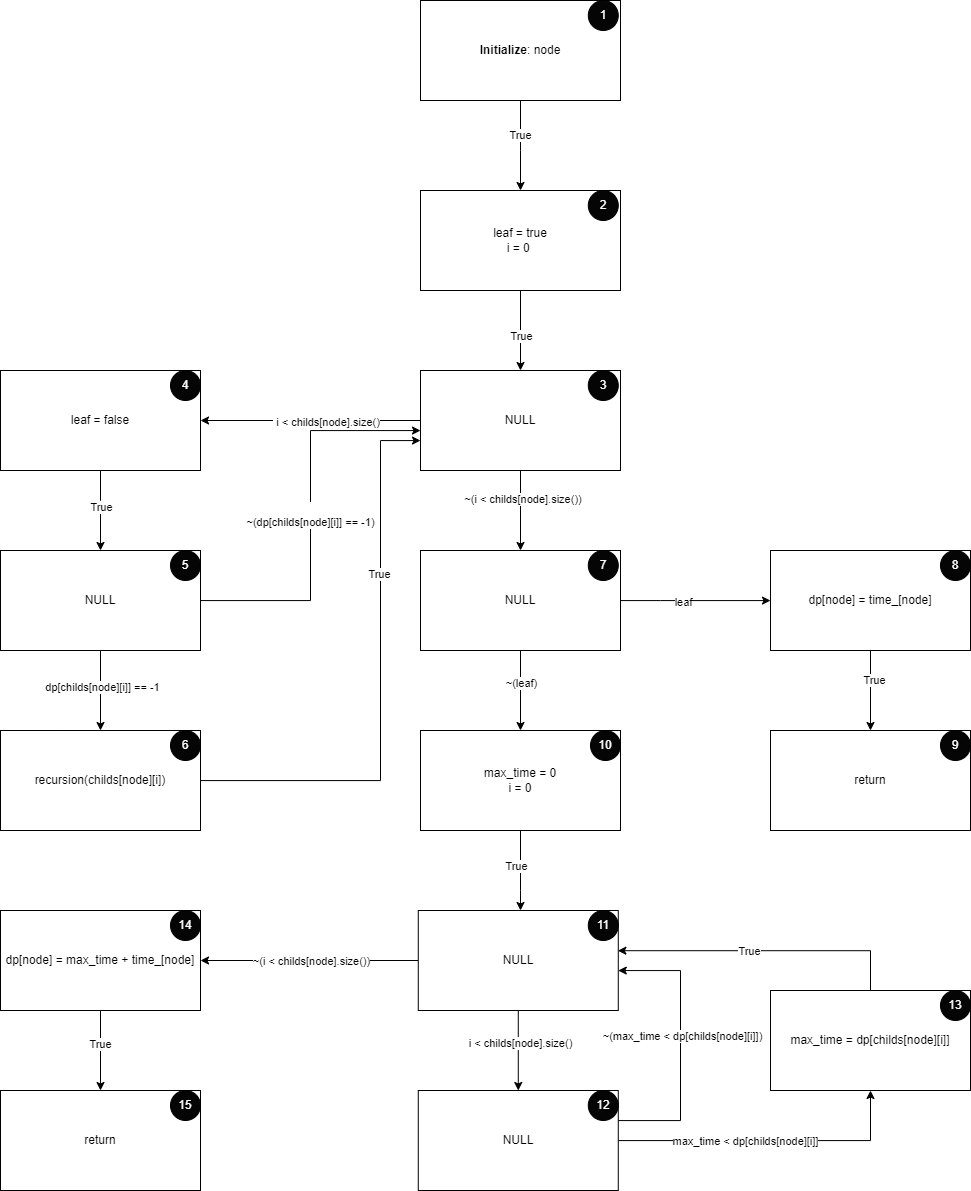

The diagram above was exported from draw.io. Its source (the exported page's mxGraphModel, read from the mxfile embedded in the PNG):
<mxGraphModel dx="2232" dy="1069" grid="1" gridSize="10" guides="1" tooltips="1" connect="1" arrows="1" fold="1" page="1" pageScale="1" pageWidth="850" pageHeight="1100" math="0" shadow="0">
  <root>
    <mxCell id="0" />
    <mxCell id="1" parent="0" />
    <mxCell id="17-4vY2Y9s3TL2Skr1Br-1" value="True" style="edgeStyle=orthogonalEdgeStyle;rounded=0;orthogonalLoop=1;jettySize=auto;html=1;exitX=0.5;exitY=1;exitDx=0;exitDy=0;entryX=0.5;entryY=0;entryDx=0;entryDy=0;" edge="1" parent="1" source="17-4vY2Y9s3TL2Skr1Br-2">
      <mxGeometry relative="1" as="geometry">
        <mxPoint x="440.00000000000045" y="280" as="targetPoint" />
      </mxGeometry>
    </mxCell>
    <mxCell id="ViroQsK-lRKYKyJHAcqJ-3" value="" style="edgeStyle=orthogonalEdgeStyle;rounded=0;orthogonalLoop=1;jettySize=auto;html=1;" edge="1" parent="1" source="ViroQsK-lRKYKyJHAcqJ-1" target="ViroQsK-lRKYKyJHAcqJ-2">
      <mxGeometry relative="1" as="geometry">
        <Array as="points">
          <mxPoint x="540" y="160" />
          <mxPoint x="540" y="160" />
        </Array>
      </mxGeometry>
    </mxCell>
    <mxCell id="ViroQsK-lRKYKyJHAcqJ-4" value="True" style="edgeLabel;html=1;align=center;verticalAlign=middle;resizable=0;points=[];" vertex="1" connectable="0" parent="ViroQsK-lRKYKyJHAcqJ-3">
      <mxGeometry x="-0.2383" y="-1" relative="1" as="geometry">
        <mxPoint as="offset" />
      </mxGeometry>
    </mxCell>
    <mxCell id="ViroQsK-lRKYKyJHAcqJ-1" value="&lt;b&gt;Initialize&lt;/b&gt;: node" style="rounded=0;whiteSpace=wrap;html=1;" vertex="1" parent="1">
      <mxGeometry x="440" y="10" width="200" height="100" as="geometry" />
    </mxCell>
    <mxCell id="ViroQsK-lRKYKyJHAcqJ-7" value="" style="edgeStyle=orthogonalEdgeStyle;rounded=0;orthogonalLoop=1;jettySize=auto;html=1;" edge="1" parent="1" source="ViroQsK-lRKYKyJHAcqJ-2" target="ViroQsK-lRKYKyJHAcqJ-6">
      <mxGeometry relative="1" as="geometry">
        <Array as="points">
          <mxPoint x="540" y="340" />
          <mxPoint x="540" y="340" />
        </Array>
      </mxGeometry>
    </mxCell>
    <mxCell id="ViroQsK-lRKYKyJHAcqJ-8" value="True" style="edgeLabel;html=1;align=center;verticalAlign=middle;resizable=0;points=[];" vertex="1" connectable="0" parent="ViroQsK-lRKYKyJHAcqJ-7">
      <mxGeometry x="0.1299" relative="1" as="geometry">
        <mxPoint as="offset" />
      </mxGeometry>
    </mxCell>
    <mxCell id="ViroQsK-lRKYKyJHAcqJ-2" value="leaf = true&lt;br&gt;i = 0&lt;span style=&quot;white-space: pre;&quot;&gt;&#09;&lt;/span&gt;" style="rounded=0;whiteSpace=wrap;html=1;" vertex="1" parent="1">
      <mxGeometry x="440" y="200" width="200" height="100" as="geometry" />
    </mxCell>
    <mxCell id="ViroQsK-lRKYKyJHAcqJ-10" value="" style="edgeStyle=orthogonalEdgeStyle;rounded=0;orthogonalLoop=1;jettySize=auto;html=1;" edge="1" parent="1" source="ViroQsK-lRKYKyJHAcqJ-6" target="ViroQsK-lRKYKyJHAcqJ-9">
      <mxGeometry relative="1" as="geometry" />
    </mxCell>
    <mxCell id="ViroQsK-lRKYKyJHAcqJ-11" value="&amp;nbsp;i &amp;lt; childs[node].size()" style="edgeLabel;html=1;align=center;verticalAlign=middle;resizable=0;points=[];" vertex="1" connectable="0" parent="ViroQsK-lRKYKyJHAcqJ-10">
      <mxGeometry x="-0.1545" y="1" relative="1" as="geometry">
        <mxPoint x="-1" as="offset" />
      </mxGeometry>
    </mxCell>
    <mxCell id="ViroQsK-lRKYKyJHAcqJ-31" value="" style="edgeStyle=orthogonalEdgeStyle;rounded=0;orthogonalLoop=1;jettySize=auto;html=1;" edge="1" parent="1" source="ViroQsK-lRKYKyJHAcqJ-6" target="ViroQsK-lRKYKyJHAcqJ-30">
      <mxGeometry relative="1" as="geometry" />
    </mxCell>
    <mxCell id="ViroQsK-lRKYKyJHAcqJ-32" value="&amp;nbsp;~(i &amp;lt; childs[node].size())" style="edgeLabel;html=1;align=center;verticalAlign=middle;resizable=0;points=[];" vertex="1" connectable="0" parent="ViroQsK-lRKYKyJHAcqJ-31">
      <mxGeometry x="-0.2893" relative="1" as="geometry">
        <mxPoint as="offset" />
      </mxGeometry>
    </mxCell>
    <mxCell id="ViroQsK-lRKYKyJHAcqJ-6" value="NULL" style="rounded=0;whiteSpace=wrap;html=1;" vertex="1" parent="1">
      <mxGeometry x="440" y="380" width="200" height="100" as="geometry" />
    </mxCell>
    <mxCell id="ViroQsK-lRKYKyJHAcqJ-19" value="" style="edgeStyle=orthogonalEdgeStyle;rounded=0;orthogonalLoop=1;jettySize=auto;html=1;" edge="1" parent="1" source="ViroQsK-lRKYKyJHAcqJ-9" target="ViroQsK-lRKYKyJHAcqJ-18">
      <mxGeometry relative="1" as="geometry">
        <Array as="points">
          <mxPoint x="120" y="510" />
          <mxPoint x="120" y="510" />
        </Array>
      </mxGeometry>
    </mxCell>
    <mxCell id="ViroQsK-lRKYKyJHAcqJ-20" value="True" style="edgeLabel;html=1;align=center;verticalAlign=middle;resizable=0;points=[];" vertex="1" connectable="0" parent="ViroQsK-lRKYKyJHAcqJ-19">
      <mxGeometry x="-0.1081" relative="1" as="geometry">
        <mxPoint as="offset" />
      </mxGeometry>
    </mxCell>
    <mxCell id="ViroQsK-lRKYKyJHAcqJ-9" value="leaf = false" style="rounded=0;whiteSpace=wrap;html=1;" vertex="1" parent="1">
      <mxGeometry x="20" y="380" width="200" height="100" as="geometry" />
    </mxCell>
    <mxCell id="ViroQsK-lRKYKyJHAcqJ-23" value="" style="edgeStyle=orthogonalEdgeStyle;rounded=0;orthogonalLoop=1;jettySize=auto;html=1;" edge="1" parent="1" source="ViroQsK-lRKYKyJHAcqJ-18" target="ViroQsK-lRKYKyJHAcqJ-22">
      <mxGeometry relative="1" as="geometry">
        <Array as="points">
          <mxPoint x="120" y="700" />
          <mxPoint x="120" y="700" />
        </Array>
      </mxGeometry>
    </mxCell>
    <mxCell id="ViroQsK-lRKYKyJHAcqJ-24" value="dp[childs[node][i]] == -1" style="edgeLabel;html=1;align=center;verticalAlign=middle;resizable=0;points=[];" vertex="1" connectable="0" parent="ViroQsK-lRKYKyJHAcqJ-23">
      <mxGeometry x="-0.1028" y="1" relative="1" as="geometry">
        <mxPoint as="offset" />
      </mxGeometry>
    </mxCell>
    <mxCell id="ViroQsK-lRKYKyJHAcqJ-25" value="&lt;br&gt;&lt;span style=&quot;color: rgb(0, 0, 0); font-family: Helvetica; font-size: 11px; font-style: normal; font-variant-ligatures: normal; font-variant-caps: normal; font-weight: 400; letter-spacing: normal; orphans: 2; text-align: center; text-indent: 0px; text-transform: none; widows: 2; word-spacing: 0px; -webkit-text-stroke-width: 0px; background-color: rgb(255, 255, 255); text-decoration-thickness: initial; text-decoration-style: initial; text-decoration-color: initial; float: none; display: inline !important;&quot;&gt;~(dp[childs[node][i]] == -1)&lt;/span&gt;&lt;br&gt;" style="edgeStyle=orthogonalEdgeStyle;rounded=0;orthogonalLoop=1;jettySize=auto;html=1;" edge="1" parent="1" source="ViroQsK-lRKYKyJHAcqJ-18" target="ViroQsK-lRKYKyJHAcqJ-6">
      <mxGeometry relative="1" as="geometry">
        <mxPoint x="440" y="450" as="targetPoint" />
        <Array as="points">
          <mxPoint x="330" y="610" />
          <mxPoint x="330" y="440" />
        </Array>
      </mxGeometry>
    </mxCell>
    <mxCell id="ViroQsK-lRKYKyJHAcqJ-18" value="NULL" style="rounded=0;whiteSpace=wrap;html=1;" vertex="1" parent="1">
      <mxGeometry x="20" y="560" width="200" height="100" as="geometry" />
    </mxCell>
    <mxCell id="ViroQsK-lRKYKyJHAcqJ-26" style="edgeStyle=orthogonalEdgeStyle;rounded=0;orthogonalLoop=1;jettySize=auto;html=1;" edge="1" parent="1" source="ViroQsK-lRKYKyJHAcqJ-22" target="ViroQsK-lRKYKyJHAcqJ-6">
      <mxGeometry relative="1" as="geometry">
        <Array as="points">
          <mxPoint x="400" y="790" />
          <mxPoint x="400" y="450" />
        </Array>
      </mxGeometry>
    </mxCell>
    <mxCell id="ViroQsK-lRKYKyJHAcqJ-27" value="True" style="edgeLabel;html=1;align=center;verticalAlign=middle;resizable=0;points=[];" vertex="1" connectable="0" parent="ViroQsK-lRKYKyJHAcqJ-26">
      <mxGeometry x="0.3819" y="2" relative="1" as="geometry">
        <mxPoint as="offset" />
      </mxGeometry>
    </mxCell>
    <mxCell id="ViroQsK-lRKYKyJHAcqJ-22" value="recursion(childs[node][i])" style="rounded=0;whiteSpace=wrap;html=1;" vertex="1" parent="1">
      <mxGeometry x="20" y="740" width="200" height="100" as="geometry" />
    </mxCell>
    <mxCell id="ViroQsK-lRKYKyJHAcqJ-34" value="" style="edgeStyle=orthogonalEdgeStyle;rounded=0;orthogonalLoop=1;jettySize=auto;html=1;" edge="1" parent="1" source="ViroQsK-lRKYKyJHAcqJ-30" target="ViroQsK-lRKYKyJHAcqJ-33">
      <mxGeometry relative="1" as="geometry" />
    </mxCell>
    <mxCell id="ViroQsK-lRKYKyJHAcqJ-37" value="~(leaf)" style="edgeLabel;html=1;align=center;verticalAlign=middle;resizable=0;points=[];" vertex="1" connectable="0" parent="ViroQsK-lRKYKyJHAcqJ-34">
      <mxGeometry x="-0.21" relative="1" as="geometry">
        <mxPoint as="offset" />
      </mxGeometry>
    </mxCell>
    <mxCell id="ViroQsK-lRKYKyJHAcqJ-36" value="" style="edgeStyle=orthogonalEdgeStyle;rounded=0;orthogonalLoop=1;jettySize=auto;html=1;" edge="1" parent="1" source="ViroQsK-lRKYKyJHAcqJ-30" target="ViroQsK-lRKYKyJHAcqJ-35">
      <mxGeometry relative="1" as="geometry">
        <Array as="points">
          <mxPoint x="680" y="610" />
          <mxPoint x="680" y="610" />
        </Array>
      </mxGeometry>
    </mxCell>
    <mxCell id="ViroQsK-lRKYKyJHAcqJ-38" value="leaf" style="edgeLabel;html=1;align=center;verticalAlign=middle;resizable=0;points=[];" vertex="1" connectable="0" parent="ViroQsK-lRKYKyJHAcqJ-36">
      <mxGeometry x="-0.1637" y="-1" relative="1" as="geometry">
        <mxPoint as="offset" />
      </mxGeometry>
    </mxCell>
    <mxCell id="ViroQsK-lRKYKyJHAcqJ-30" value="NULL" style="rounded=0;whiteSpace=wrap;html=1;" vertex="1" parent="1">
      <mxGeometry x="440" y="560" width="200" height="100" as="geometry" />
    </mxCell>
    <mxCell id="ViroQsK-lRKYKyJHAcqJ-43" value="" style="edgeStyle=orthogonalEdgeStyle;rounded=0;orthogonalLoop=1;jettySize=auto;html=1;" edge="1" parent="1" source="ViroQsK-lRKYKyJHAcqJ-33" target="ViroQsK-lRKYKyJHAcqJ-42">
      <mxGeometry relative="1" as="geometry">
        <Array as="points">
          <mxPoint x="540" y="900" />
          <mxPoint x="540" y="900" />
        </Array>
      </mxGeometry>
    </mxCell>
    <mxCell id="ViroQsK-lRKYKyJHAcqJ-44" value="True" style="edgeLabel;html=1;align=center;verticalAlign=middle;resizable=0;points=[];" vertex="1" connectable="0" parent="ViroQsK-lRKYKyJHAcqJ-43">
      <mxGeometry x="-0.104" y="1" relative="1" as="geometry">
        <mxPoint x="-6" y="-1" as="offset" />
      </mxGeometry>
    </mxCell>
    <mxCell id="ViroQsK-lRKYKyJHAcqJ-33" value="max_time = 0&lt;br&gt;i = 0" style="rounded=0;whiteSpace=wrap;html=1;" vertex="1" parent="1">
      <mxGeometry x="440" y="740" width="200" height="100" as="geometry" />
    </mxCell>
    <mxCell id="ViroQsK-lRKYKyJHAcqJ-40" value="" style="edgeStyle=orthogonalEdgeStyle;rounded=0;orthogonalLoop=1;jettySize=auto;html=1;" edge="1" parent="1" source="ViroQsK-lRKYKyJHAcqJ-35" target="ViroQsK-lRKYKyJHAcqJ-39">
      <mxGeometry relative="1" as="geometry" />
    </mxCell>
    <mxCell id="ViroQsK-lRKYKyJHAcqJ-41" value="True" style="edgeLabel;html=1;align=center;verticalAlign=middle;resizable=0;points=[];" vertex="1" connectable="0" parent="ViroQsK-lRKYKyJHAcqJ-40">
      <mxGeometry x="-0.2652" y="3" relative="1" as="geometry">
        <mxPoint as="offset" />
      </mxGeometry>
    </mxCell>
    <mxCell id="ViroQsK-lRKYKyJHAcqJ-35" value="dp[node] = time_[node]" style="rounded=0;whiteSpace=wrap;html=1;" vertex="1" parent="1">
      <mxGeometry x="790" y="560" width="200" height="100" as="geometry" />
    </mxCell>
    <mxCell id="ViroQsK-lRKYKyJHAcqJ-39" value="return" style="rounded=0;whiteSpace=wrap;html=1;" vertex="1" parent="1">
      <mxGeometry x="790" y="740" width="200" height="100" as="geometry" />
    </mxCell>
    <mxCell id="ViroQsK-lRKYKyJHAcqJ-46" value="" style="edgeStyle=orthogonalEdgeStyle;rounded=0;orthogonalLoop=1;jettySize=auto;html=1;" edge="1" parent="1" source="ViroQsK-lRKYKyJHAcqJ-42" target="ViroQsK-lRKYKyJHAcqJ-45">
      <mxGeometry relative="1" as="geometry" />
    </mxCell>
    <mxCell id="ViroQsK-lRKYKyJHAcqJ-50" value="i &amp;lt; childs[node].size()" style="edgeLabel;html=1;align=center;verticalAlign=middle;resizable=0;points=[];" vertex="1" connectable="0" parent="ViroQsK-lRKYKyJHAcqJ-46">
      <mxGeometry x="-0.2065" y="2" relative="1" as="geometry">
        <mxPoint as="offset" />
      </mxGeometry>
    </mxCell>
    <mxCell id="ViroQsK-lRKYKyJHAcqJ-58" value="" style="edgeStyle=orthogonalEdgeStyle;rounded=0;orthogonalLoop=1;jettySize=auto;html=1;" edge="1" parent="1" source="ViroQsK-lRKYKyJHAcqJ-42" target="ViroQsK-lRKYKyJHAcqJ-57">
      <mxGeometry relative="1" as="geometry" />
    </mxCell>
    <mxCell id="ViroQsK-lRKYKyJHAcqJ-59" value="~(i &amp;lt; childs[node].size())" style="edgeLabel;html=1;align=center;verticalAlign=middle;resizable=0;points=[];" vertex="1" connectable="0" parent="ViroQsK-lRKYKyJHAcqJ-58">
      <mxGeometry x="-0.0477" relative="1" as="geometry">
        <mxPoint x="-3" as="offset" />
      </mxGeometry>
    </mxCell>
    <mxCell id="ViroQsK-lRKYKyJHAcqJ-42" value="NULL" style="rounded=0;whiteSpace=wrap;html=1;" vertex="1" parent="1">
      <mxGeometry x="437.78" y="920" width="200" height="100" as="geometry" />
    </mxCell>
    <mxCell id="ViroQsK-lRKYKyJHAcqJ-48" value="" style="edgeStyle=orthogonalEdgeStyle;rounded=0;orthogonalLoop=1;jettySize=auto;html=1;" edge="1" parent="1" source="ViroQsK-lRKYKyJHAcqJ-45" target="ViroQsK-lRKYKyJHAcqJ-47">
      <mxGeometry relative="1" as="geometry">
        <Array as="points">
          <mxPoint x="890" y="1150" />
        </Array>
      </mxGeometry>
    </mxCell>
    <mxCell id="ViroQsK-lRKYKyJHAcqJ-52" value="max_time &amp;lt; dp[childs[node][i]]" style="edgeLabel;html=1;align=center;verticalAlign=middle;resizable=0;points=[];" vertex="1" connectable="0" parent="ViroQsK-lRKYKyJHAcqJ-48">
      <mxGeometry x="-0.263" relative="1" as="geometry">
        <mxPoint x="15" as="offset" />
      </mxGeometry>
    </mxCell>
    <mxCell id="ViroQsK-lRKYKyJHAcqJ-49" value="" style="edgeStyle=orthogonalEdgeStyle;rounded=0;orthogonalLoop=1;jettySize=auto;html=1;" edge="1" parent="1" source="ViroQsK-lRKYKyJHAcqJ-45" target="ViroQsK-lRKYKyJHAcqJ-42">
      <mxGeometry relative="1" as="geometry">
        <Array as="points">
          <mxPoint x="700" y="1130" />
          <mxPoint x="700" y="980" />
        </Array>
      </mxGeometry>
    </mxCell>
    <mxCell id="ViroQsK-lRKYKyJHAcqJ-54" value="~(max_time &amp;lt; dp[childs[node][i]])" style="edgeLabel;html=1;align=center;verticalAlign=middle;resizable=0;points=[];" vertex="1" connectable="0" parent="ViroQsK-lRKYKyJHAcqJ-49">
      <mxGeometry x="0.0649" y="-1" relative="1" as="geometry">
        <mxPoint as="offset" />
      </mxGeometry>
    </mxCell>
    <mxCell id="ViroQsK-lRKYKyJHAcqJ-45" value="NULL" style="rounded=0;whiteSpace=wrap;html=1;" vertex="1" parent="1">
      <mxGeometry x="437.78" y="1100" width="200" height="100" as="geometry" />
    </mxCell>
    <mxCell id="ViroQsK-lRKYKyJHAcqJ-53" style="edgeStyle=orthogonalEdgeStyle;rounded=0;orthogonalLoop=1;jettySize=auto;html=1;entryX=0.998;entryY=0.402;entryDx=0;entryDy=0;entryPerimeter=0;" edge="1" parent="1" source="ViroQsK-lRKYKyJHAcqJ-47" target="ViroQsK-lRKYKyJHAcqJ-42">
      <mxGeometry relative="1" as="geometry">
        <Array as="points">
          <mxPoint x="890" y="960" />
        </Array>
      </mxGeometry>
    </mxCell>
    <mxCell id="ViroQsK-lRKYKyJHAcqJ-56" value="True" style="edgeLabel;html=1;align=center;verticalAlign=middle;resizable=0;points=[];" vertex="1" connectable="0" parent="ViroQsK-lRKYKyJHAcqJ-53">
      <mxGeometry x="-0.6004" y="-1" relative="1" as="geometry">
        <mxPoint x="-103" y="1" as="offset" />
      </mxGeometry>
    </mxCell>
    <mxCell id="ViroQsK-lRKYKyJHAcqJ-47" value="max_time = dp[childs[node][i]]" style="rounded=0;whiteSpace=wrap;html=1;" vertex="1" parent="1">
      <mxGeometry x="790" y="1000" width="200" height="100" as="geometry" />
    </mxCell>
    <mxCell id="ViroQsK-lRKYKyJHAcqJ-61" value="" style="edgeStyle=orthogonalEdgeStyle;rounded=0;orthogonalLoop=1;jettySize=auto;html=1;" edge="1" parent="1" source="ViroQsK-lRKYKyJHAcqJ-57" target="ViroQsK-lRKYKyJHAcqJ-60">
      <mxGeometry relative="1" as="geometry" />
    </mxCell>
    <mxCell id="ViroQsK-lRKYKyJHAcqJ-62" value="True" style="edgeLabel;html=1;align=center;verticalAlign=middle;resizable=0;points=[];" vertex="1" connectable="0" parent="ViroQsK-lRKYKyJHAcqJ-61">
      <mxGeometry x="-0.1732" y="-1" relative="1" as="geometry">
        <mxPoint as="offset" />
      </mxGeometry>
    </mxCell>
    <mxCell id="ViroQsK-lRKYKyJHAcqJ-57" value="dp[node] = max_time + time_[node]" style="rounded=0;whiteSpace=wrap;html=1;" vertex="1" parent="1">
      <mxGeometry x="20" y="920" width="200" height="100" as="geometry" />
    </mxCell>
    <mxCell id="ViroQsK-lRKYKyJHAcqJ-60" value="return" style="rounded=0;whiteSpace=wrap;html=1;" vertex="1" parent="1">
      <mxGeometry x="20" y="1100" width="200" height="100" as="geometry" />
    </mxCell>
    <mxCell id="ViroQsK-lRKYKyJHAcqJ-63" value="1" style="ellipse;whiteSpace=wrap;html=1;fillColor=#050505;fontColor=#FFFFFF;" vertex="1" parent="1">
      <mxGeometry x="607.78" y="10" width="30" height="30" as="geometry" />
    </mxCell>
    <mxCell id="ViroQsK-lRKYKyJHAcqJ-64" value="2" style="ellipse;whiteSpace=wrap;html=1;fillColor=#050505;fontColor=#FFFFFF;" vertex="1" parent="1">
      <mxGeometry x="607.78" y="200" width="30" height="30" as="geometry" />
    </mxCell>
    <mxCell id="ViroQsK-lRKYKyJHAcqJ-65" value="3" style="ellipse;whiteSpace=wrap;html=1;fillColor=#050505;fontColor=#FFFFFF;" vertex="1" parent="1">
      <mxGeometry x="607.78" y="380" width="30" height="30" as="geometry" />
    </mxCell>
    <mxCell id="ViroQsK-lRKYKyJHAcqJ-66" value="4" style="ellipse;whiteSpace=wrap;html=1;fillColor=#050505;fontColor=#FFFFFF;" vertex="1" parent="1">
      <mxGeometry x="190" y="380" width="30" height="30" as="geometry" />
    </mxCell>
    <mxCell id="ViroQsK-lRKYKyJHAcqJ-67" value="5" style="ellipse;whiteSpace=wrap;html=1;fillColor=#050505;fontColor=#FFFFFF;" vertex="1" parent="1">
      <mxGeometry x="190" y="560" width="30" height="30" as="geometry" />
    </mxCell>
    <mxCell id="ViroQsK-lRKYKyJHAcqJ-68" value="7" style="ellipse;whiteSpace=wrap;html=1;fillColor=#050505;fontColor=#FFFFFF;" vertex="1" parent="1">
      <mxGeometry x="607.78" y="560" width="30" height="30" as="geometry" />
    </mxCell>
    <mxCell id="ViroQsK-lRKYKyJHAcqJ-69" value="6" style="ellipse;whiteSpace=wrap;html=1;fillColor=#050505;fontColor=#FFFFFF;" vertex="1" parent="1">
      <mxGeometry x="190" y="740" width="30" height="30" as="geometry" />
    </mxCell>
    <mxCell id="ViroQsK-lRKYKyJHAcqJ-70" value="8" style="ellipse;whiteSpace=wrap;html=1;fillColor=#050505;fontColor=#FFFFFF;" vertex="1" parent="1">
      <mxGeometry x="960" y="560" width="30" height="30" as="geometry" />
    </mxCell>
    <mxCell id="ViroQsK-lRKYKyJHAcqJ-71" value="9" style="ellipse;whiteSpace=wrap;html=1;fillColor=#050505;fontColor=#FFFFFF;" vertex="1" parent="1">
      <mxGeometry x="960" y="740" width="30" height="30" as="geometry" />
    </mxCell>
    <mxCell id="ViroQsK-lRKYKyJHAcqJ-72" value="10" style="ellipse;whiteSpace=wrap;html=1;fillColor=#050505;fontColor=#FFFFFF;" vertex="1" parent="1">
      <mxGeometry x="610" y="740" width="30" height="30" as="geometry" />
    </mxCell>
    <mxCell id="ViroQsK-lRKYKyJHAcqJ-73" value="11" style="ellipse;whiteSpace=wrap;html=1;fillColor=#050505;fontColor=#FFFFFF;" vertex="1" parent="1">
      <mxGeometry x="607.78" y="920" width="30" height="30" as="geometry" />
    </mxCell>
    <mxCell id="ViroQsK-lRKYKyJHAcqJ-74" value="12" style="ellipse;whiteSpace=wrap;html=1;fillColor=#050505;fontColor=#FFFFFF;" vertex="1" parent="1">
      <mxGeometry x="607.78" y="1100" width="30" height="30" as="geometry" />
    </mxCell>
    <mxCell id="ViroQsK-lRKYKyJHAcqJ-75" value="13" style="ellipse;whiteSpace=wrap;html=1;fillColor=#050505;fontColor=#FFFFFF;" vertex="1" parent="1">
      <mxGeometry x="960" y="1000" width="30" height="30" as="geometry" />
    </mxCell>
    <mxCell id="ViroQsK-lRKYKyJHAcqJ-76" value="14" style="ellipse;whiteSpace=wrap;html=1;fillColor=#050505;fontColor=#FFFFFF;" vertex="1" parent="1">
      <mxGeometry x="190" y="920" width="30" height="30" as="geometry" />
    </mxCell>
    <mxCell id="ViroQsK-lRKYKyJHAcqJ-77" value="15" style="ellipse;whiteSpace=wrap;html=1;fillColor=#050505;fontColor=#FFFFFF;" vertex="1" parent="1">
      <mxGeometry x="190" y="1100" width="30" height="30" as="geometry" />
    </mxCell>
  </root>
</mxGraphModel>